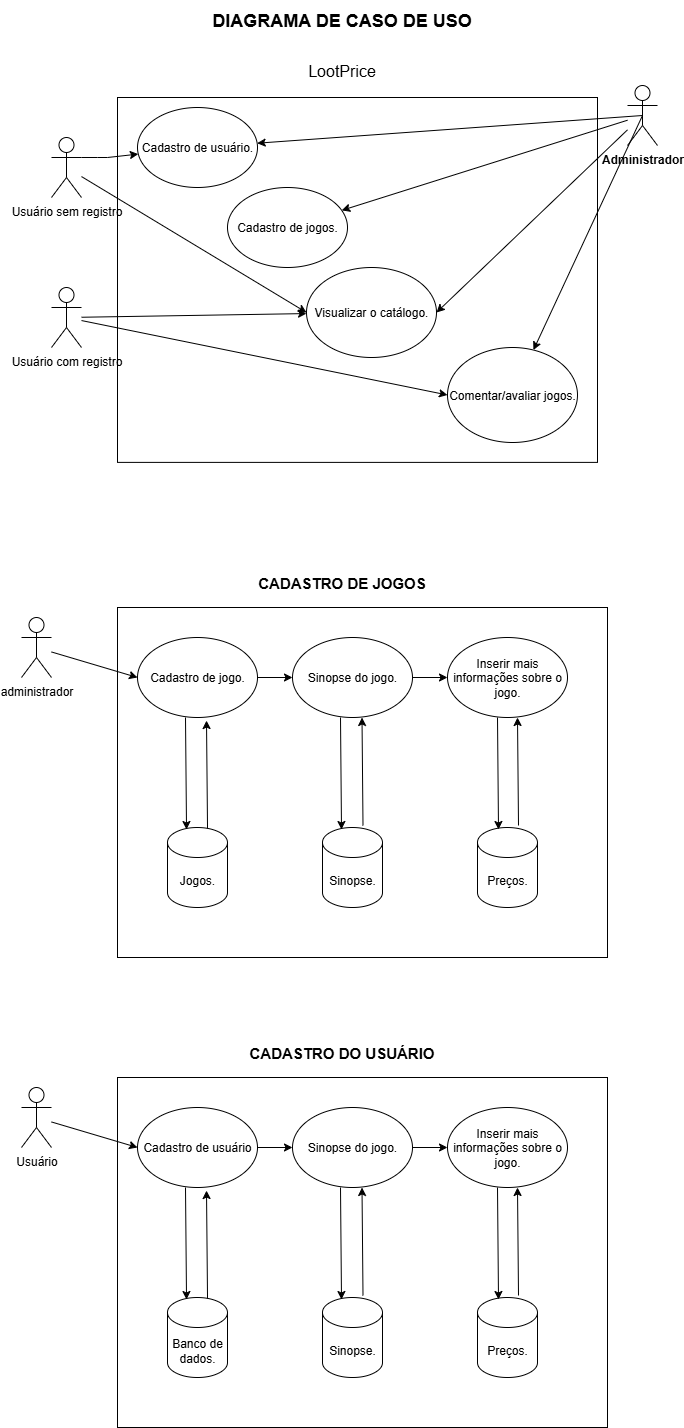

The diagram above was exported from draw.io. Its source (the exported page's mxGraphModel, read from the mxfile embedded in the PNG):
<mxGraphModel dx="1106" dy="563" grid="1" gridSize="10" guides="1" tooltips="1" connect="1" arrows="1" fold="1" page="1" pageScale="1" pageWidth="827" pageHeight="1169" background="none" math="0" shadow="0">
  <root>
    <mxCell id="0" />
    <mxCell id="1" parent="0" />
    <mxCell id="Kw0befI75bUs66u02t2M-1" value="" style="rounded=0;whiteSpace=wrap;html=1;" vertex="1" parent="1">
      <mxGeometry x="190" y="140" width="480" height="364.89" as="geometry" />
    </mxCell>
    <mxCell id="Kw0befI75bUs66u02t2M-12" value="&lt;font&gt;Visualizar o catálogo.&lt;/font&gt;" style="ellipse;whiteSpace=wrap;html=1;" vertex="1" parent="1">
      <mxGeometry x="379" y="310" width="130" height="90" as="geometry" />
    </mxCell>
    <mxCell id="Kw0befI75bUs66u02t2M-19" value="&lt;font&gt;Comentar/avaliar jogos.&lt;/font&gt;" style="ellipse;whiteSpace=wrap;html=1;" vertex="1" parent="1">
      <mxGeometry x="520" y="390" width="130" height="95" as="geometry" />
    </mxCell>
    <mxCell id="Kw0befI75bUs66u02t2M-20" value="&lt;b&gt;Administrador&lt;/b&gt;&lt;div&gt;&lt;br&gt;&lt;/div&gt;" style="shape=umlActor;verticalLabelPosition=bottom;verticalAlign=top;html=1;outlineConnect=0;" vertex="1" parent="1">
      <mxGeometry x="700" y="128" width="30" height="60" as="geometry" />
    </mxCell>
    <mxCell id="Kw0befI75bUs66u02t2M-21" value="" style="endArrow=classic;html=1;rounded=0;entryX=1;entryY=0.5;entryDx=0;entryDy=0;" edge="1" parent="1" source="Kw0befI75bUs66u02t2M-20" target="Kw0befI75bUs66u02t2M-12">
      <mxGeometry width="50" height="50" relative="1" as="geometry">
        <mxPoint x="664" y="305" as="sourcePoint" />
        <mxPoint x="674" y="370" as="targetPoint" />
      </mxGeometry>
    </mxCell>
    <mxCell id="Kw0befI75bUs66u02t2M-26" value="Usuário sem registro&lt;div&gt;&lt;br&gt;&lt;/div&gt;" style="shape=umlActor;verticalLabelPosition=bottom;verticalAlign=top;html=1;outlineConnect=0;" vertex="1" parent="1">
      <mxGeometry x="124" y="180" width="30" height="60" as="geometry" />
    </mxCell>
    <mxCell id="Kw0befI75bUs66u02t2M-27" value="" style="endArrow=classic;html=1;rounded=0;entryX=0;entryY=0.5;entryDx=0;entryDy=0;" edge="1" parent="1" source="Kw0befI75bUs66u02t2M-26" target="Kw0befI75bUs66u02t2M-12">
      <mxGeometry width="50" height="50" relative="1" as="geometry">
        <mxPoint x="404" y="360" as="sourcePoint" />
        <mxPoint x="454" y="310" as="targetPoint" />
      </mxGeometry>
    </mxCell>
    <mxCell id="Kw0befI75bUs66u02t2M-31" value="Usuário com registro&lt;div&gt;&lt;br&gt;&lt;/div&gt;" style="shape=umlActor;verticalLabelPosition=bottom;verticalAlign=top;html=1;outlineConnect=0;" vertex="1" parent="1">
      <mxGeometry x="124" y="330" width="30" height="60" as="geometry" />
    </mxCell>
    <mxCell id="Kw0befI75bUs66u02t2M-32" value="" style="endArrow=classic;html=1;rounded=0;" edge="1" parent="1" source="Kw0befI75bUs66u02t2M-31" target="Kw0befI75bUs66u02t2M-12">
      <mxGeometry width="50" height="50" relative="1" as="geometry">
        <mxPoint x="404" y="360" as="sourcePoint" />
        <mxPoint x="454" y="310" as="targetPoint" />
      </mxGeometry>
    </mxCell>
    <mxCell id="Kw0befI75bUs66u02t2M-33" value="" style="endArrow=classic;html=1;rounded=0;entryX=0;entryY=0.5;entryDx=0;entryDy=0;" edge="1" parent="1" source="Kw0befI75bUs66u02t2M-31" target="Kw0befI75bUs66u02t2M-19">
      <mxGeometry width="50" height="50" relative="1" as="geometry">
        <mxPoint x="404" y="360" as="sourcePoint" />
        <mxPoint x="454" y="310" as="targetPoint" />
      </mxGeometry>
    </mxCell>
    <mxCell id="Kw0befI75bUs66u02t2M-34" value="Cadastro de usuário." style="ellipse;whiteSpace=wrap;html=1;" vertex="1" parent="1">
      <mxGeometry x="210" y="150" width="120" height="80" as="geometry" />
    </mxCell>
    <mxCell id="Kw0befI75bUs66u02t2M-35" value="" style="endArrow=classic;html=1;rounded=0;exitX=1;exitY=0.3333333333333333;exitDx=0;exitDy=0;exitPerimeter=0;" edge="1" parent="1" source="Kw0befI75bUs66u02t2M-26" target="Kw0befI75bUs66u02t2M-34">
      <mxGeometry width="50" height="50" relative="1" as="geometry">
        <mxPoint x="404" y="360" as="sourcePoint" />
        <mxPoint x="454" y="310" as="targetPoint" />
        <Array as="points">
          <mxPoint x="170" y="200" />
          <mxPoint x="180" y="200" />
        </Array>
      </mxGeometry>
    </mxCell>
    <mxCell id="Kw0befI75bUs66u02t2M-36" value="&lt;font style=&quot;font-size: 18px;&quot;&gt;&lt;b&gt;DIAGRAMA DE CASO DE USO&lt;/b&gt;&lt;/font&gt;" style="text;html=1;align=center;verticalAlign=middle;resizable=0;points=[];autosize=1;strokeColor=none;fillColor=none;" vertex="1" parent="1">
      <mxGeometry x="274" y="43" width="280" height="40" as="geometry" />
    </mxCell>
    <mxCell id="Kw0befI75bUs66u02t2M-37" value="&lt;font style=&quot;font-size: 16px;&quot;&gt;LootPrice&lt;/font&gt;" style="text;html=1;align=center;verticalAlign=middle;resizable=0;points=[];autosize=1;strokeColor=none;fillColor=none;" vertex="1" parent="1">
      <mxGeometry x="369" y="98" width="90" height="30" as="geometry" />
    </mxCell>
    <mxCell id="Kw0befI75bUs66u02t2M-38" value="" style="endArrow=classic;html=1;rounded=0;exitX=0.5;exitY=0.5;exitDx=0;exitDy=0;exitPerimeter=0;" edge="1" parent="1" source="Kw0befI75bUs66u02t2M-20" target="Kw0befI75bUs66u02t2M-19">
      <mxGeometry width="50" height="50" relative="1" as="geometry">
        <mxPoint x="390" y="300" as="sourcePoint" />
        <mxPoint x="440" y="250" as="targetPoint" />
      </mxGeometry>
    </mxCell>
    <mxCell id="Kw0befI75bUs66u02t2M-39" value="Cadastro de jogos." style="ellipse;whiteSpace=wrap;html=1;" vertex="1" parent="1">
      <mxGeometry x="300" y="230" width="120" height="80" as="geometry" />
    </mxCell>
    <mxCell id="Kw0befI75bUs66u02t2M-40" value="" style="endArrow=classic;html=1;rounded=0;" edge="1" parent="1" source="Kw0befI75bUs66u02t2M-20" target="Kw0befI75bUs66u02t2M-39">
      <mxGeometry width="50" height="50" relative="1" as="geometry">
        <mxPoint x="390" y="300" as="sourcePoint" />
        <mxPoint x="440" y="250" as="targetPoint" />
      </mxGeometry>
    </mxCell>
    <mxCell id="Kw0befI75bUs66u02t2M-41" value="" style="endArrow=classic;html=1;rounded=0;exitX=0.5;exitY=0.5;exitDx=0;exitDy=0;exitPerimeter=0;" edge="1" parent="1" source="Kw0befI75bUs66u02t2M-20" target="Kw0befI75bUs66u02t2M-34">
      <mxGeometry width="50" height="50" relative="1" as="geometry">
        <mxPoint x="390" y="300" as="sourcePoint" />
        <mxPoint x="440" y="250" as="targetPoint" />
      </mxGeometry>
    </mxCell>
    <mxCell id="Kw0befI75bUs66u02t2M-44" value="" style="rounded=0;whiteSpace=wrap;html=1;" vertex="1" parent="1">
      <mxGeometry x="190" y="650" width="490" height="350" as="geometry" />
    </mxCell>
    <mxCell id="Kw0befI75bUs66u02t2M-45" value="&lt;b&gt;&lt;font style=&quot;font-size: 15px;&quot;&gt;CADASTRO DE JOGOS&lt;/font&gt;&lt;/b&gt;" style="text;html=1;align=center;verticalAlign=middle;resizable=0;points=[];autosize=1;strokeColor=none;fillColor=none;" vertex="1" parent="1">
      <mxGeometry x="319" y="610" width="190" height="30" as="geometry" />
    </mxCell>
    <mxCell id="Kw0befI75bUs66u02t2M-46" value="administrador" style="shape=umlActor;verticalLabelPosition=bottom;verticalAlign=top;html=1;outlineConnect=0;" vertex="1" parent="1">
      <mxGeometry x="94" y="660" width="30" height="60" as="geometry" />
    </mxCell>
    <mxCell id="Kw0befI75bUs66u02t2M-47" value="Cadastro de jogo." style="ellipse;whiteSpace=wrap;html=1;" vertex="1" parent="1">
      <mxGeometry x="210" y="680" width="120" height="80" as="geometry" />
    </mxCell>
    <mxCell id="Kw0befI75bUs66u02t2M-48" value="Sinopse do jogo." style="ellipse;whiteSpace=wrap;html=1;" vertex="1" parent="1">
      <mxGeometry x="365" y="680" width="120" height="80" as="geometry" />
    </mxCell>
    <mxCell id="Kw0befI75bUs66u02t2M-49" value="Inserir mais informações sobre o jogo." style="ellipse;whiteSpace=wrap;html=1;" vertex="1" parent="1">
      <mxGeometry x="520" y="680" width="120" height="80" as="geometry" />
    </mxCell>
    <mxCell id="Kw0befI75bUs66u02t2M-50" value="" style="endArrow=classic;html=1;rounded=0;entryX=0;entryY=0.5;entryDx=0;entryDy=0;" edge="1" parent="1" source="Kw0befI75bUs66u02t2M-46" target="Kw0befI75bUs66u02t2M-47">
      <mxGeometry width="50" height="50" relative="1" as="geometry">
        <mxPoint x="390" y="850" as="sourcePoint" />
        <mxPoint x="440" y="800" as="targetPoint" />
      </mxGeometry>
    </mxCell>
    <mxCell id="Kw0befI75bUs66u02t2M-51" value="" style="endArrow=classic;html=1;rounded=0;exitX=1;exitY=0.5;exitDx=0;exitDy=0;" edge="1" parent="1" source="Kw0befI75bUs66u02t2M-47" target="Kw0befI75bUs66u02t2M-48">
      <mxGeometry width="50" height="50" relative="1" as="geometry">
        <mxPoint x="390" y="850" as="sourcePoint" />
        <mxPoint x="440" y="800" as="targetPoint" />
      </mxGeometry>
    </mxCell>
    <mxCell id="Kw0befI75bUs66u02t2M-52" value="" style="endArrow=classic;html=1;rounded=0;exitX=1;exitY=0.5;exitDx=0;exitDy=0;entryX=0;entryY=0.5;entryDx=0;entryDy=0;" edge="1" parent="1" source="Kw0befI75bUs66u02t2M-48" target="Kw0befI75bUs66u02t2M-49">
      <mxGeometry width="50" height="50" relative="1" as="geometry">
        <mxPoint x="390" y="850" as="sourcePoint" />
        <mxPoint x="440" y="800" as="targetPoint" />
      </mxGeometry>
    </mxCell>
    <mxCell id="Kw0befI75bUs66u02t2M-53" value="Jogos." style="shape=cylinder3;whiteSpace=wrap;html=1;boundedLbl=1;backgroundOutline=1;size=15;" vertex="1" parent="1">
      <mxGeometry x="240" y="870" width="60" height="80" as="geometry" />
    </mxCell>
    <mxCell id="Kw0befI75bUs66u02t2M-54" value="Sinopse." style="shape=cylinder3;whiteSpace=wrap;html=1;boundedLbl=1;backgroundOutline=1;size=15;" vertex="1" parent="1">
      <mxGeometry x="395" y="870" width="60" height="80" as="geometry" />
    </mxCell>
    <mxCell id="Kw0befI75bUs66u02t2M-55" value="Preços." style="shape=cylinder3;whiteSpace=wrap;html=1;boundedLbl=1;backgroundOutline=1;size=15;" vertex="1" parent="1">
      <mxGeometry x="550" y="870" width="60" height="80" as="geometry" />
    </mxCell>
    <mxCell id="Kw0befI75bUs66u02t2M-65" value="" style="endArrow=classic;html=1;rounded=0;exitX=0.4;exitY=1;exitDx=0;exitDy=0;exitPerimeter=0;entryX=0.317;entryY=0.025;entryDx=0;entryDy=0;entryPerimeter=0;" edge="1" parent="1" source="Kw0befI75bUs66u02t2M-47" target="Kw0befI75bUs66u02t2M-53">
      <mxGeometry width="50" height="50" relative="1" as="geometry">
        <mxPoint x="390" y="850" as="sourcePoint" />
        <mxPoint x="440" y="800" as="targetPoint" />
      </mxGeometry>
    </mxCell>
    <mxCell id="Kw0befI75bUs66u02t2M-67" value="" style="endArrow=classic;html=1;rounded=0;exitX=0.667;exitY=0.013;exitDx=0;exitDy=0;exitPerimeter=0;entryX=0.575;entryY=1.038;entryDx=0;entryDy=0;entryPerimeter=0;" edge="1" parent="1" source="Kw0befI75bUs66u02t2M-53" target="Kw0befI75bUs66u02t2M-47">
      <mxGeometry width="50" height="50" relative="1" as="geometry">
        <mxPoint x="390" y="850" as="sourcePoint" />
        <mxPoint x="440" y="800" as="targetPoint" />
      </mxGeometry>
    </mxCell>
    <mxCell id="Kw0befI75bUs66u02t2M-68" value="" style="endArrow=classic;html=1;rounded=0;exitX=0.4;exitY=1;exitDx=0;exitDy=0;exitPerimeter=0;entryX=0.317;entryY=0.025;entryDx=0;entryDy=0;entryPerimeter=0;" edge="1" parent="1">
      <mxGeometry width="50" height="50" relative="1" as="geometry">
        <mxPoint x="413" y="760" as="sourcePoint" />
        <mxPoint x="414" y="872" as="targetPoint" />
      </mxGeometry>
    </mxCell>
    <mxCell id="Kw0befI75bUs66u02t2M-69" value="" style="endArrow=classic;html=1;rounded=0;exitX=0.667;exitY=0.013;exitDx=0;exitDy=0;exitPerimeter=0;entryX=0.575;entryY=1.038;entryDx=0;entryDy=0;entryPerimeter=0;" edge="1" parent="1">
      <mxGeometry width="50" height="50" relative="1" as="geometry">
        <mxPoint x="435.5" y="868" as="sourcePoint" />
        <mxPoint x="434.5" y="760" as="targetPoint" />
      </mxGeometry>
    </mxCell>
    <mxCell id="Kw0befI75bUs66u02t2M-70" value="" style="endArrow=classic;html=1;rounded=0;exitX=0.667;exitY=0.013;exitDx=0;exitDy=0;exitPerimeter=0;entryX=0.575;entryY=1.038;entryDx=0;entryDy=0;entryPerimeter=0;" edge="1" parent="1">
      <mxGeometry width="50" height="50" relative="1" as="geometry">
        <mxPoint x="591" y="868" as="sourcePoint" />
        <mxPoint x="590" y="760" as="targetPoint" />
      </mxGeometry>
    </mxCell>
    <mxCell id="Kw0befI75bUs66u02t2M-71" value="" style="endArrow=classic;html=1;rounded=0;exitX=0.4;exitY=1;exitDx=0;exitDy=0;exitPerimeter=0;entryX=0.317;entryY=0.025;entryDx=0;entryDy=0;entryPerimeter=0;" edge="1" parent="1">
      <mxGeometry width="50" height="50" relative="1" as="geometry">
        <mxPoint x="570" y="760" as="sourcePoint" />
        <mxPoint x="571" y="872" as="targetPoint" />
      </mxGeometry>
    </mxCell>
    <mxCell id="Kw0befI75bUs66u02t2M-72" value="" style="rounded=0;whiteSpace=wrap;html=1;" vertex="1" parent="1">
      <mxGeometry x="190" y="1120" width="490" height="350" as="geometry" />
    </mxCell>
    <mxCell id="Kw0befI75bUs66u02t2M-73" value="Usuário" style="shape=umlActor;verticalLabelPosition=bottom;verticalAlign=top;html=1;outlineConnect=0;" vertex="1" parent="1">
      <mxGeometry x="94" y="1130" width="30" height="60" as="geometry" />
    </mxCell>
    <mxCell id="Kw0befI75bUs66u02t2M-74" value="Cadastro de usuário" style="ellipse;whiteSpace=wrap;html=1;" vertex="1" parent="1">
      <mxGeometry x="210" y="1150" width="120" height="80" as="geometry" />
    </mxCell>
    <mxCell id="Kw0befI75bUs66u02t2M-75" value="Sinopse do jogo." style="ellipse;whiteSpace=wrap;html=1;" vertex="1" parent="1">
      <mxGeometry x="365" y="1150" width="120" height="80" as="geometry" />
    </mxCell>
    <mxCell id="Kw0befI75bUs66u02t2M-76" value="Inserir mais informações sobre o jogo." style="ellipse;whiteSpace=wrap;html=1;" vertex="1" parent="1">
      <mxGeometry x="520" y="1150" width="120" height="80" as="geometry" />
    </mxCell>
    <mxCell id="Kw0befI75bUs66u02t2M-77" value="" style="endArrow=classic;html=1;rounded=0;entryX=0;entryY=0.5;entryDx=0;entryDy=0;" edge="1" parent="1" source="Kw0befI75bUs66u02t2M-73" target="Kw0befI75bUs66u02t2M-74">
      <mxGeometry width="50" height="50" relative="1" as="geometry">
        <mxPoint x="390" y="1320" as="sourcePoint" />
        <mxPoint x="440" y="1270" as="targetPoint" />
      </mxGeometry>
    </mxCell>
    <mxCell id="Kw0befI75bUs66u02t2M-78" value="" style="endArrow=classic;html=1;rounded=0;exitX=1;exitY=0.5;exitDx=0;exitDy=0;" edge="1" parent="1" source="Kw0befI75bUs66u02t2M-74" target="Kw0befI75bUs66u02t2M-75">
      <mxGeometry width="50" height="50" relative="1" as="geometry">
        <mxPoint x="390" y="1320" as="sourcePoint" />
        <mxPoint x="440" y="1270" as="targetPoint" />
      </mxGeometry>
    </mxCell>
    <mxCell id="Kw0befI75bUs66u02t2M-79" value="" style="endArrow=classic;html=1;rounded=0;exitX=1;exitY=0.5;exitDx=0;exitDy=0;entryX=0;entryY=0.5;entryDx=0;entryDy=0;" edge="1" parent="1" source="Kw0befI75bUs66u02t2M-75" target="Kw0befI75bUs66u02t2M-76">
      <mxGeometry width="50" height="50" relative="1" as="geometry">
        <mxPoint x="390" y="1320" as="sourcePoint" />
        <mxPoint x="440" y="1270" as="targetPoint" />
      </mxGeometry>
    </mxCell>
    <mxCell id="Kw0befI75bUs66u02t2M-80" value="Banco de dados." style="shape=cylinder3;whiteSpace=wrap;html=1;boundedLbl=1;backgroundOutline=1;size=15;" vertex="1" parent="1">
      <mxGeometry x="240" y="1340" width="60" height="80" as="geometry" />
    </mxCell>
    <mxCell id="Kw0befI75bUs66u02t2M-81" value="Sinopse." style="shape=cylinder3;whiteSpace=wrap;html=1;boundedLbl=1;backgroundOutline=1;size=15;" vertex="1" parent="1">
      <mxGeometry x="395" y="1340" width="60" height="80" as="geometry" />
    </mxCell>
    <mxCell id="Kw0befI75bUs66u02t2M-82" value="Preços." style="shape=cylinder3;whiteSpace=wrap;html=1;boundedLbl=1;backgroundOutline=1;size=15;" vertex="1" parent="1">
      <mxGeometry x="550" y="1340" width="60" height="80" as="geometry" />
    </mxCell>
    <mxCell id="Kw0befI75bUs66u02t2M-83" value="" style="endArrow=classic;html=1;rounded=0;exitX=0.4;exitY=1;exitDx=0;exitDy=0;exitPerimeter=0;entryX=0.317;entryY=0.025;entryDx=0;entryDy=0;entryPerimeter=0;" edge="1" parent="1" source="Kw0befI75bUs66u02t2M-74" target="Kw0befI75bUs66u02t2M-80">
      <mxGeometry width="50" height="50" relative="1" as="geometry">
        <mxPoint x="390" y="1320" as="sourcePoint" />
        <mxPoint x="440" y="1270" as="targetPoint" />
      </mxGeometry>
    </mxCell>
    <mxCell id="Kw0befI75bUs66u02t2M-84" value="" style="endArrow=classic;html=1;rounded=0;exitX=0.667;exitY=0.013;exitDx=0;exitDy=0;exitPerimeter=0;entryX=0.575;entryY=1.038;entryDx=0;entryDy=0;entryPerimeter=0;" edge="1" parent="1" source="Kw0befI75bUs66u02t2M-80" target="Kw0befI75bUs66u02t2M-74">
      <mxGeometry width="50" height="50" relative="1" as="geometry">
        <mxPoint x="390" y="1320" as="sourcePoint" />
        <mxPoint x="440" y="1270" as="targetPoint" />
      </mxGeometry>
    </mxCell>
    <mxCell id="Kw0befI75bUs66u02t2M-85" value="" style="endArrow=classic;html=1;rounded=0;exitX=0.4;exitY=1;exitDx=0;exitDy=0;exitPerimeter=0;entryX=0.317;entryY=0.025;entryDx=0;entryDy=0;entryPerimeter=0;" edge="1" parent="1">
      <mxGeometry width="50" height="50" relative="1" as="geometry">
        <mxPoint x="413" y="1230" as="sourcePoint" />
        <mxPoint x="414" y="1342" as="targetPoint" />
      </mxGeometry>
    </mxCell>
    <mxCell id="Kw0befI75bUs66u02t2M-86" value="" style="endArrow=classic;html=1;rounded=0;exitX=0.667;exitY=0.013;exitDx=0;exitDy=0;exitPerimeter=0;entryX=0.575;entryY=1.038;entryDx=0;entryDy=0;entryPerimeter=0;" edge="1" parent="1">
      <mxGeometry width="50" height="50" relative="1" as="geometry">
        <mxPoint x="435.5" y="1338" as="sourcePoint" />
        <mxPoint x="434.5" y="1230" as="targetPoint" />
      </mxGeometry>
    </mxCell>
    <mxCell id="Kw0befI75bUs66u02t2M-87" value="" style="endArrow=classic;html=1;rounded=0;exitX=0.667;exitY=0.013;exitDx=0;exitDy=0;exitPerimeter=0;entryX=0.575;entryY=1.038;entryDx=0;entryDy=0;entryPerimeter=0;" edge="1" parent="1">
      <mxGeometry width="50" height="50" relative="1" as="geometry">
        <mxPoint x="591" y="1338" as="sourcePoint" />
        <mxPoint x="590" y="1230" as="targetPoint" />
      </mxGeometry>
    </mxCell>
    <mxCell id="Kw0befI75bUs66u02t2M-88" value="" style="endArrow=classic;html=1;rounded=0;exitX=0.4;exitY=1;exitDx=0;exitDy=0;exitPerimeter=0;entryX=0.317;entryY=0.025;entryDx=0;entryDy=0;entryPerimeter=0;" edge="1" parent="1">
      <mxGeometry width="50" height="50" relative="1" as="geometry">
        <mxPoint x="570" y="1230" as="sourcePoint" />
        <mxPoint x="571" y="1342" as="targetPoint" />
      </mxGeometry>
    </mxCell>
    <mxCell id="Kw0befI75bUs66u02t2M-89" value="&lt;span style=&quot;font-size: 15px;&quot;&gt;&lt;b&gt;CADASTRO DO USUÁRIO&lt;/b&gt;&lt;/span&gt;" style="text;html=1;align=center;verticalAlign=middle;resizable=0;points=[];autosize=1;strokeColor=none;fillColor=none;" vertex="1" parent="1">
      <mxGeometry x="309" y="1080" width="210" height="30" as="geometry" />
    </mxCell>
  </root>
</mxGraphModel>